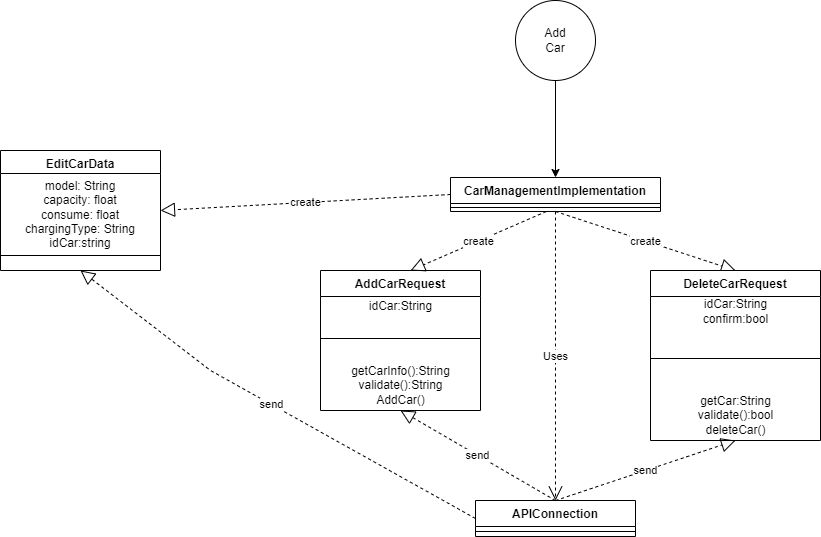

The diagram above was exported from draw.io. Its source (the exported page's mxGraphModel, read from the mxfile embedded in the PNG):
<mxGraphModel dx="2272" dy="1797" grid="1" gridSize="10" guides="1" tooltips="1" connect="1" arrows="1" fold="1" page="1" pageScale="1" pageWidth="850" pageHeight="1100" math="0" shadow="0">
  <root>
    <mxCell id="C_lyUrw-dg7i8D97Om-2-0" />
    <mxCell id="C_lyUrw-dg7i8D97Om-2-1" parent="C_lyUrw-dg7i8D97Om-2-0" />
    <mxCell id="zyt-INSUrsU8ZaFxkTGp-30" style="edgeStyle=orthogonalEdgeStyle;rounded=0;orthogonalLoop=1;jettySize=auto;html=1;exitX=0.5;exitY=1;exitDx=0;exitDy=0;" parent="C_lyUrw-dg7i8D97Om-2-1" source="zyt-INSUrsU8ZaFxkTGp-31" target="zyt-INSUrsU8ZaFxkTGp-32" edge="1">
      <mxGeometry relative="1" as="geometry" />
    </mxCell>
    <mxCell id="zyt-INSUrsU8ZaFxkTGp-31" value="Add&lt;br&gt;Car" style="ellipse;whiteSpace=wrap;html=1;aspect=fixed;" parent="C_lyUrw-dg7i8D97Om-2-1" vertex="1">
      <mxGeometry x="405" y="-750" width="80" height="80" as="geometry" />
    </mxCell>
    <mxCell id="zyt-INSUrsU8ZaFxkTGp-32" value="CarManagementImplementation&#10;&#10;" style="swimlane;fontStyle=1;align=center;verticalAlign=top;childLayout=stackLayout;horizontal=1;startSize=26;horizontalStack=0;resizeParent=1;resizeParentMax=0;resizeLast=0;collapsible=1;marginBottom=0;" parent="C_lyUrw-dg7i8D97Om-2-1" vertex="1">
      <mxGeometry x="340" y="-573" width="210" height="34" as="geometry" />
    </mxCell>
    <mxCell id="zyt-INSUrsU8ZaFxkTGp-33" value="" style="line;strokeWidth=1;fillColor=none;align=left;verticalAlign=middle;spacingTop=-1;spacingLeft=3;spacingRight=3;rotatable=0;labelPosition=right;points=[];portConstraint=eastwest;" parent="zyt-INSUrsU8ZaFxkTGp-32" vertex="1">
      <mxGeometry y="26" width="210" height="8" as="geometry" />
    </mxCell>
    <mxCell id="zyt-INSUrsU8ZaFxkTGp-34" value="create" style="endArrow=block;endSize=12;dashed=1;html=1;rounded=0;exitX=0;exitY=0.5;exitDx=0;exitDy=0;endFill=0;entryX=1;entryY=0.5;entryDx=0;entryDy=0;" parent="C_lyUrw-dg7i8D97Om-2-1" source="zyt-INSUrsU8ZaFxkTGp-32" target="IzIzTiKpxFUsdgvVmq49-0" edge="1">
      <mxGeometry width="160" relative="1" as="geometry">
        <mxPoint x="130" y="-556.5" as="sourcePoint" />
        <mxPoint x="130" y="-610" as="targetPoint" />
      </mxGeometry>
    </mxCell>
    <mxCell id="zyt-INSUrsU8ZaFxkTGp-35" value="AddCarRequest" style="swimlane;fontStyle=1;align=center;verticalAlign=top;childLayout=stackLayout;horizontal=1;startSize=26;horizontalStack=0;resizeParent=1;resizeParentMax=0;resizeLast=0;collapsible=1;marginBottom=0;" parent="C_lyUrw-dg7i8D97Om-2-1" vertex="1">
      <mxGeometry x="210" y="-480" width="160" height="140" as="geometry" />
    </mxCell>
    <mxCell id="PchlI6V8xY8kLwpXeulu-0" value="idCar:String&lt;br&gt;" style="text;html=1;align=center;verticalAlign=middle;resizable=0;points=[];autosize=1;strokeColor=none;fillColor=none;" parent="zyt-INSUrsU8ZaFxkTGp-35" vertex="1">
      <mxGeometry y="26" width="160" height="20" as="geometry" />
    </mxCell>
    <mxCell id="zyt-INSUrsU8ZaFxkTGp-36" value="" style="line;strokeWidth=1;fillColor=none;align=left;verticalAlign=middle;spacingTop=-1;spacingLeft=3;spacingRight=3;rotatable=0;labelPosition=right;points=[];portConstraint=eastwest;" parent="zyt-INSUrsU8ZaFxkTGp-35" vertex="1">
      <mxGeometry y="46" width="160" height="44" as="geometry" />
    </mxCell>
    <mxCell id="PchlI6V8xY8kLwpXeulu-2" value="getCarInfo():String&lt;br&gt;validate():String&lt;br&gt;AddCar()" style="text;html=1;align=center;verticalAlign=middle;resizable=0;points=[];autosize=1;strokeColor=none;fillColor=none;" parent="zyt-INSUrsU8ZaFxkTGp-35" vertex="1">
      <mxGeometry y="90" width="160" height="50" as="geometry" />
    </mxCell>
    <mxCell id="zyt-INSUrsU8ZaFxkTGp-37" value="APIConnection" style="swimlane;fontStyle=1;align=center;verticalAlign=top;childLayout=stackLayout;horizontal=1;startSize=26;horizontalStack=0;resizeParent=1;resizeParentMax=0;resizeLast=0;collapsible=1;marginBottom=0;" parent="C_lyUrw-dg7i8D97Om-2-1" vertex="1">
      <mxGeometry x="365" y="-250" width="160" height="36" as="geometry" />
    </mxCell>
    <mxCell id="zyt-INSUrsU8ZaFxkTGp-38" value="" style="line;strokeWidth=1;fillColor=none;align=left;verticalAlign=middle;spacingTop=-1;spacingLeft=3;spacingRight=3;rotatable=0;labelPosition=right;points=[];portConstraint=eastwest;" parent="zyt-INSUrsU8ZaFxkTGp-37" vertex="1">
      <mxGeometry y="26" width="160" height="10" as="geometry" />
    </mxCell>
    <mxCell id="zyt-INSUrsU8ZaFxkTGp-39" value="create" style="endArrow=block;endSize=12;dashed=1;html=1;rounded=0;entryX=0.563;entryY=0;entryDx=0;entryDy=0;entryPerimeter=0;endFill=0;" parent="C_lyUrw-dg7i8D97Om-2-1" source="zyt-INSUrsU8ZaFxkTGp-33" target="zyt-INSUrsU8ZaFxkTGp-35" edge="1">
      <mxGeometry width="160" relative="1" as="geometry">
        <mxPoint x="350" y="-510" as="sourcePoint" />
        <mxPoint x="140" y="-510" as="targetPoint" />
      </mxGeometry>
    </mxCell>
    <mxCell id="zyt-INSUrsU8ZaFxkTGp-40" value="create" style="endArrow=block;endSize=12;dashed=1;html=1;rounded=0;entryX=0.5;entryY=0;entryDx=0;entryDy=0;exitX=0.5;exitY=1;exitDx=0;exitDy=0;endFill=0;" parent="C_lyUrw-dg7i8D97Om-2-1" source="zyt-INSUrsU8ZaFxkTGp-32" edge="1" target="IzIzTiKpxFUsdgvVmq49-2">
      <mxGeometry width="160" relative="1" as="geometry">
        <mxPoint x="360" y="-536" as="sourcePoint" />
        <mxPoint x="630" y="-450" as="targetPoint" />
      </mxGeometry>
    </mxCell>
    <mxCell id="zyt-INSUrsU8ZaFxkTGp-41" value="Uses" style="endArrow=open;endSize=12;dashed=1;html=1;rounded=0;entryX=0.5;entryY=0;entryDx=0;entryDy=0;exitX=0.5;exitY=1;exitDx=0;exitDy=0;" parent="C_lyUrw-dg7i8D97Om-2-1" source="zyt-INSUrsU8ZaFxkTGp-32" target="zyt-INSUrsU8ZaFxkTGp-37" edge="1">
      <mxGeometry width="160" relative="1" as="geometry">
        <mxPoint x="370" y="-526" as="sourcePoint" />
        <mxPoint x="160" y="-526" as="targetPoint" />
      </mxGeometry>
    </mxCell>
    <mxCell id="zyt-INSUrsU8ZaFxkTGp-42" value="send" style="endArrow=block;endSize=12;dashed=1;html=1;rounded=0;entryX=0.5;entryY=1;entryDx=0;entryDy=0;exitX=0.5;exitY=0;exitDx=0;exitDy=0;endFill=0;" parent="C_lyUrw-dg7i8D97Om-2-1" source="zyt-INSUrsU8ZaFxkTGp-37" target="zyt-INSUrsU8ZaFxkTGp-35" edge="1">
      <mxGeometry width="160" relative="1" as="geometry">
        <mxPoint x="380" y="-516" as="sourcePoint" />
        <mxPoint x="170" y="-516" as="targetPoint" />
      </mxGeometry>
    </mxCell>
    <mxCell id="zyt-INSUrsU8ZaFxkTGp-43" value="send" style="endArrow=block;endSize=12;dashed=1;html=1;rounded=0;entryX=0.5;entryY=1;entryDx=0;entryDy=0;exitX=0.5;exitY=0;exitDx=0;exitDy=0;endFill=0;" parent="C_lyUrw-dg7i8D97Om-2-1" source="zyt-INSUrsU8ZaFxkTGp-37" edge="1" target="IzIzTiKpxFUsdgvVmq49-2">
      <mxGeometry width="160" relative="1" as="geometry">
        <mxPoint x="455" y="-330" as="sourcePoint" />
        <mxPoint x="630" y="-416" as="targetPoint" />
      </mxGeometry>
    </mxCell>
    <mxCell id="zyt-INSUrsU8ZaFxkTGp-44" value="send" style="endArrow=block;endSize=12;dashed=1;html=1;rounded=0;entryX=0.5;entryY=1;entryDx=0;entryDy=0;exitX=0;exitY=0.5;exitDx=0;exitDy=0;endFill=0;" parent="C_lyUrw-dg7i8D97Om-2-1" source="zyt-INSUrsU8ZaFxkTGp-37" target="IzIzTiKpxFUsdgvVmq49-0" edge="1">
      <mxGeometry width="160" relative="1" as="geometry">
        <mxPoint x="335" y="-285" as="sourcePoint" />
        <mxPoint x="56.88000000000011" y="-540.1999999999998" as="targetPoint" />
        <Array as="points">
          <mxPoint x="100" y="-380" />
        </Array>
      </mxGeometry>
    </mxCell>
    <mxCell id="IzIzTiKpxFUsdgvVmq49-0" value="EditCarData&#10;&#10;" style="swimlane;fontStyle=1;align=center;verticalAlign=top;childLayout=stackLayout;horizontal=1;startSize=23;horizontalStack=0;resizeParent=1;resizeParentMax=0;resizeLast=0;collapsible=1;marginBottom=0;" parent="C_lyUrw-dg7i8D97Om-2-1" vertex="1">
      <mxGeometry x="-110" y="-600" width="160" height="120" as="geometry" />
    </mxCell>
    <mxCell id="vg7PPYPVib_LkGGtyE8U-3" value="&lt;br&gt;model: String&lt;br&gt;capacity: float&lt;br&gt;consume: float&lt;br&gt;chargingType: String&lt;br&gt;idCar:string" style="text;html=1;align=center;verticalAlign=middle;whiteSpace=wrap;rounded=0;" parent="IzIzTiKpxFUsdgvVmq49-0" vertex="1">
      <mxGeometry y="23" width="160" height="67" as="geometry" />
    </mxCell>
    <mxCell id="IzIzTiKpxFUsdgvVmq49-1" value="" style="line;strokeWidth=1;fillColor=none;align=left;verticalAlign=middle;spacingTop=-1;spacingLeft=3;spacingRight=3;rotatable=0;labelPosition=right;points=[];portConstraint=eastwest;" parent="IzIzTiKpxFUsdgvVmq49-0" vertex="1">
      <mxGeometry y="90" width="160" height="30" as="geometry" />
    </mxCell>
    <mxCell id="IzIzTiKpxFUsdgvVmq49-2" value="DeleteCarRequest" style="swimlane;fontStyle=1;align=center;verticalAlign=top;childLayout=stackLayout;horizontal=1;startSize=26;horizontalStack=0;resizeParent=1;resizeParentMax=0;resizeLast=0;collapsible=1;marginBottom=0;" vertex="1" parent="C_lyUrw-dg7i8D97Om-2-1">
      <mxGeometry x="540" y="-480" width="170" height="170" as="geometry" />
    </mxCell>
    <mxCell id="PchlI6V8xY8kLwpXeulu-8" value="idCar:String&lt;br&gt;confirm:bool" style="text;html=1;align=center;verticalAlign=middle;resizable=0;points=[];autosize=1;strokeColor=none;fillColor=none;" vertex="1" parent="IzIzTiKpxFUsdgvVmq49-2">
      <mxGeometry y="26" width="170" height="30" as="geometry" />
    </mxCell>
    <mxCell id="IzIzTiKpxFUsdgvVmq49-3" value="" style="line;strokeWidth=1;fillColor=none;align=left;verticalAlign=middle;spacingTop=-1;spacingLeft=3;spacingRight=3;rotatable=0;labelPosition=right;points=[];portConstraint=eastwest;" vertex="1" parent="IzIzTiKpxFUsdgvVmq49-2">
      <mxGeometry y="56" width="170" height="64" as="geometry" />
    </mxCell>
    <mxCell id="PchlI6V8xY8kLwpXeulu-10" value="getCar:String&lt;br&gt;validate():bool&lt;br&gt;deleteCar()" style="text;html=1;align=center;verticalAlign=middle;resizable=0;points=[];autosize=1;strokeColor=none;fillColor=none;" vertex="1" parent="IzIzTiKpxFUsdgvVmq49-2">
      <mxGeometry y="120" width="170" height="50" as="geometry" />
    </mxCell>
  </root>
</mxGraphModel>